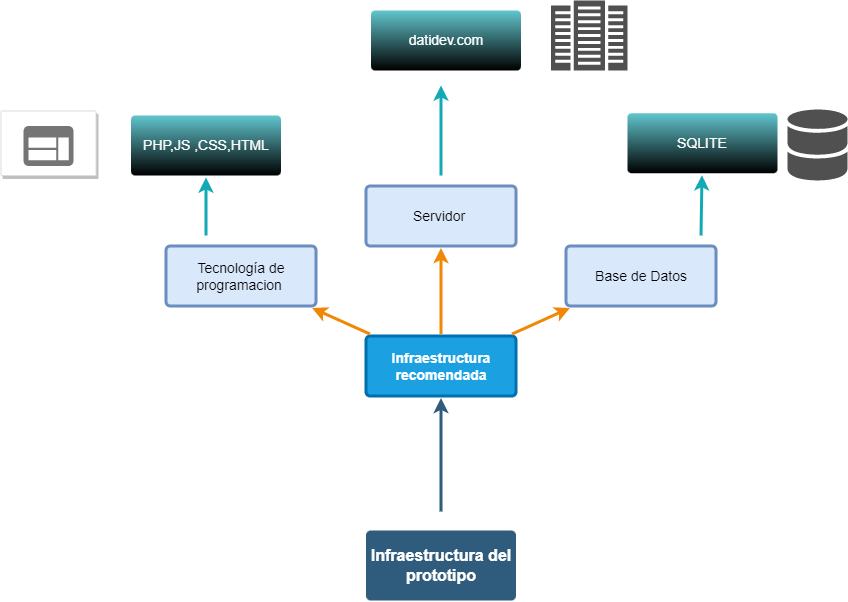

The diagram above was exported from draw.io. Its source (the exported page's mxGraphModel, read from the mxfile embedded in the PNG):
<mxGraphModel dx="1422" dy="705" grid="1" gridSize="10" guides="1" tooltips="1" connect="1" arrows="1" fold="1" page="1" pageScale="1" pageWidth="1169" pageHeight="827" background="none" math="0" shadow="0">
  <root>
    <mxCell id="0" />
    <mxCell id="1" parent="0" />
    <mxCell id="1745" value="" style="edgeStyle=none;rounded=0;jumpStyle=none;html=1;shadow=0;labelBackgroundColor=none;startArrow=none;startFill=0;endArrow=classic;endFill=1;jettySize=auto;orthogonalLoop=1;strokeColor=#2F5B7C;strokeWidth=3;fontFamily=Helvetica;fontSize=16;fontColor=#23445D;spacing=5;" parent="1" target="1764" edge="1">
      <mxGeometry relative="1" as="geometry">
        <mxPoint x="593.5" y="581" as="sourcePoint" />
      </mxGeometry>
    </mxCell>
    <mxCell id="1749" value="Infraestructura del prototipo" style="rounded=1;whiteSpace=wrap;html=1;shadow=0;labelBackgroundColor=none;strokeColor=none;strokeWidth=3;fillColor=#2F5B7C;fontFamily=Helvetica;fontSize=16;fontColor=#FFFFFF;align=center;fontStyle=1;spacing=5;arcSize=7;perimeterSpacing=2;" parent="1" vertex="1">
      <mxGeometry x="518.5" y="600" width="150" height="70" as="geometry" />
    </mxCell>
    <mxCell id="1764" value="Infraestructura recomendada" style="rounded=1;whiteSpace=wrap;html=1;shadow=0;labelBackgroundColor=none;strokeColor=#006EAF;strokeWidth=3;fillColor=#1ba1e2;fontFamily=Helvetica;fontSize=14;fontColor=#ffffff;align=center;spacing=5;fontStyle=1;arcSize=7;perimeterSpacing=2;" parent="1" vertex="1">
      <mxGeometry x="518.5" y="405.5" width="150" height="60" as="geometry" />
    </mxCell>
    <mxCell id="1765" value="Base de Datos" style="rounded=1;whiteSpace=wrap;html=1;shadow=0;labelBackgroundColor=none;strokeColor=#6c8ebf;strokeWidth=3;fillColor=#dae8fc;fontFamily=Helvetica;fontSize=14;align=center;spacing=5;arcSize=7;perimeterSpacing=2;" parent="1" vertex="1">
      <mxGeometry x="718.5" y="315.5" width="150" height="60" as="geometry" />
    </mxCell>
    <mxCell id="1766" value="" style="edgeStyle=none;rounded=0;jumpStyle=none;html=1;shadow=0;labelBackgroundColor=none;startArrow=none;startFill=0;endArrow=classic;endFill=1;jettySize=auto;orthogonalLoop=1;strokeColor=#F08705;strokeWidth=3;fontFamily=Helvetica;fontSize=14;fontColor=#FFFFFF;spacing=5;" parent="1" source="1764" target="1765" edge="1">
      <mxGeometry relative="1" as="geometry" />
    </mxCell>
    <mxCell id="1767" value="Servidor&amp;nbsp;" style="rounded=1;whiteSpace=wrap;html=1;shadow=0;labelBackgroundColor=none;strokeColor=#6c8ebf;strokeWidth=3;fillColor=#dae8fc;fontFamily=Helvetica;fontSize=14;align=center;spacing=5;arcSize=7;perimeterSpacing=2;" parent="1" vertex="1">
      <mxGeometry x="518.5" y="255.5" width="150" height="60" as="geometry" />
    </mxCell>
    <mxCell id="1768" value="" style="edgeStyle=none;rounded=0;jumpStyle=none;html=1;shadow=0;labelBackgroundColor=none;startArrow=none;startFill=0;endArrow=classic;endFill=1;jettySize=auto;orthogonalLoop=1;strokeColor=#F08705;strokeWidth=3;fontFamily=Helvetica;fontSize=14;fontColor=#FFFFFF;spacing=5;" parent="1" source="1764" target="1767" edge="1">
      <mxGeometry relative="1" as="geometry" />
    </mxCell>
    <mxCell id="1769" value="Tecnología de programacion&amp;nbsp;" style="rounded=1;whiteSpace=wrap;html=1;shadow=0;labelBackgroundColor=none;strokeColor=#6c8ebf;strokeWidth=3;fillColor=#dae8fc;fontFamily=Helvetica;fontSize=14;align=center;spacing=5;arcSize=7;perimeterSpacing=2;" parent="1" vertex="1">
      <mxGeometry x="318.5" y="315.5" width="150" height="60" as="geometry" />
    </mxCell>
    <mxCell id="1770" value="" style="edgeStyle=none;rounded=0;jumpStyle=none;html=1;shadow=0;labelBackgroundColor=none;startArrow=none;startFill=0;endArrow=classic;endFill=1;jettySize=auto;orthogonalLoop=1;strokeColor=#F08705;strokeWidth=3;fontFamily=Helvetica;fontSize=14;fontColor=#FFFFFF;spacing=5;" parent="1" source="1764" target="1769" edge="1">
      <mxGeometry relative="1" as="geometry" />
    </mxCell>
    <mxCell id="1774" value="&lt;span style=&quot;&quot;&gt;PHP,JS ,CSS,HTML&lt;/span&gt;" style="rounded=1;whiteSpace=wrap;html=1;shadow=0;labelBackgroundColor=none;strokeColor=none;strokeWidth=3;fillColor=#61c6ce;fontFamily=Helvetica;fontSize=14;fontColor=#FFFFFF;align=center;spacing=5;fontStyle=0;arcSize=7;perimeterSpacing=2;gradientColor=default;" parent="1" vertex="1">
      <mxGeometry x="283.5" y="185" width="150" height="60" as="geometry" />
    </mxCell>
    <mxCell id="1775" value="" style="edgeStyle=none;rounded=1;jumpStyle=none;html=1;shadow=0;labelBackgroundColor=none;startArrow=none;startFill=0;jettySize=auto;orthogonalLoop=1;strokeColor=#12AAB5;strokeWidth=3;fontFamily=Helvetica;fontSize=14;fontColor=#FFFFFF;spacing=5;fontStyle=1;fillColor=#b0e3e6;" parent="1" target="1774" edge="1">
      <mxGeometry relative="1" as="geometry">
        <mxPoint x="358.5" y="305" as="sourcePoint" />
      </mxGeometry>
    </mxCell>
    <mxCell id="1776" value="datidev.com" style="rounded=1;whiteSpace=wrap;html=1;shadow=0;labelBackgroundColor=none;strokeColor=none;strokeWidth=3;fillColor=#61c6ce;fontFamily=Helvetica;fontSize=14;fontColor=#FFFFFF;align=center;spacing=5;fontStyle=0;arcSize=7;perimeterSpacing=2;gradientColor=default;" parent="1" vertex="1">
      <mxGeometry x="523.5" y="80" width="150" height="60" as="geometry" />
    </mxCell>
    <mxCell id="1777" value="" style="edgeStyle=none;rounded=1;jumpStyle=none;html=1;shadow=0;labelBackgroundColor=none;startArrow=none;startFill=0;jettySize=auto;orthogonalLoop=1;strokeColor=#12AAB5;strokeWidth=3;fontFamily=Helvetica;fontSize=14;fontColor=#FFFFFF;spacing=5;fontStyle=1;fillColor=#b0e3e6;" parent="1" edge="1">
      <mxGeometry relative="1" as="geometry">
        <mxPoint x="593.5" y="245" as="sourcePoint" />
        <mxPoint x="593.5" y="155" as="targetPoint" />
      </mxGeometry>
    </mxCell>
    <mxCell id="1778" value="SQLITE" style="rounded=1;whiteSpace=wrap;html=1;shadow=0;labelBackgroundColor=none;strokeColor=none;strokeWidth=3;fillColor=#61c6ce;fontFamily=Helvetica;fontSize=14;fontColor=#FFFFFF;align=center;spacing=5;fontStyle=0;arcSize=7;perimeterSpacing=2;gradientColor=default;" parent="1" vertex="1">
      <mxGeometry x="780" y="182.75" width="150" height="60" as="geometry" />
    </mxCell>
    <mxCell id="1779" value="" style="edgeStyle=none;rounded=1;jumpStyle=none;html=1;shadow=0;labelBackgroundColor=none;startArrow=none;startFill=0;jettySize=auto;orthogonalLoop=1;strokeColor=#12AAB5;strokeWidth=3;fontFamily=Helvetica;fontSize=14;fontColor=#FFFFFF;spacing=5;fontStyle=1;fillColor=#b0e3e6;" parent="1" target="1778" edge="1">
      <mxGeometry relative="1" as="geometry">
        <mxPoint x="853.5" y="305" as="sourcePoint" />
      </mxGeometry>
    </mxCell>
    <mxCell id="1zhPRSGTP3HdUkbLHskk-1781" value="" style="sketch=0;shadow=0;dashed=0;html=1;strokeColor=none;fillColor=#505050;labelPosition=center;verticalLabelPosition=bottom;verticalAlign=top;outlineConnect=0;align=center;shape=mxgraph.office.databases.database_mini_2;" parent="1" vertex="1">
      <mxGeometry x="940" y="179" width="60" height="72" as="geometry" />
    </mxCell>
    <mxCell id="1zhPRSGTP3HdUkbLHskk-1782" value="" style="sketch=0;pointerEvents=1;shadow=0;dashed=0;html=1;strokeColor=none;fillColor=#505050;labelPosition=center;verticalLabelPosition=bottom;verticalAlign=top;outlineConnect=0;align=center;shape=mxgraph.office.servers.datacenter;" parent="1" vertex="1">
      <mxGeometry x="703.5" y="70" width="76.5" height="70" as="geometry" />
    </mxCell>
    <mxCell id="1zhPRSGTP3HdUkbLHskk-1784" value="" style="strokeColor=#dddddd;shadow=1;strokeWidth=1;rounded=1;absoluteArcSize=1;arcSize=2;labelPosition=center;verticalLabelPosition=middle;align=center;verticalAlign=bottom;spacingLeft=0;fontColor=#999999;fontSize=12;whiteSpace=wrap;spacingBottom=2;" parent="1" vertex="1">
      <mxGeometry x="153.5" y="180.5" width="95" height="64.5" as="geometry" />
    </mxCell>
    <mxCell id="1zhPRSGTP3HdUkbLHskk-1785" value="" style="sketch=0;dashed=0;connectable=0;html=1;fillColor=#757575;strokeColor=none;shape=mxgraph.gcp2.application;part=1;" parent="1zhPRSGTP3HdUkbLHskk-1784" vertex="1">
      <mxGeometry x="0.5" width="50" height="40" relative="1" as="geometry">
        <mxPoint x="-25" y="15" as="offset" />
      </mxGeometry>
    </mxCell>
  </root>
</mxGraphModel>